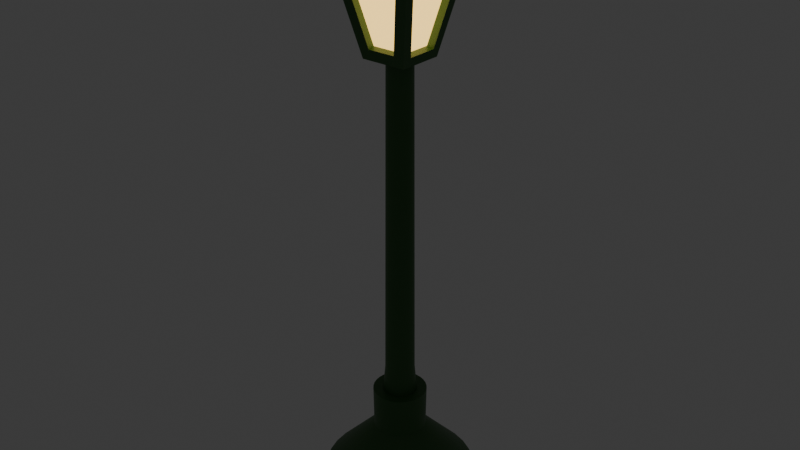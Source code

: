 # Source: LampPost.blend  (saved by Blender 4.3.34; exported with 4.5.12 LTS)
import bpy
from mathutils import Matrix  # noqa: F401  (used for matrix-valued properties, if any)

bpy.ops.wm.read_factory_settings(use_empty=True)
scene = bpy.context.scene
scene.name = 'Scene'

# ---- collections
col_collection = bpy.data.collections.new('Collection'); scene.collection.children.link(col_collection)

# ---- materials (node trees are filled in below, after node groups)
mat_lamppost = bpy.data.materials.new('LampPost')
mat_lamplight = bpy.data.materials.new('LampLight')

# ---- node groups
ng_smooth_by_angle = bpy.data.node_groups.new('Smooth by Angle', 'GeometryNodeTree')
_s = ng_smooth_by_angle.interface.new_socket(name='Mesh', in_out='OUTPUT', socket_type='NodeSocketGeometry')
_s = ng_smooth_by_angle.interface.new_socket(name='Mesh', in_out='INPUT', socket_type='NodeSocketGeometry')
_s = ng_smooth_by_angle.interface.new_socket(name='Angle', in_out='INPUT', socket_type='NodeSocketFloat')
_s.subtype = 'ANGLE'
_s.default_value = 0.5236
_s.min_value = 0.0
_s.max_value = 3.142
_s.description = 'Maximum face angle for smooth edges'
_s = ng_smooth_by_angle.interface.new_socket(name='Ignore Sharpness', in_out='INPUT', socket_type='NodeSocketBool')
_s.force_non_field = True
ng_smooth_by_angle.description = 'Set the sharpness of mesh edges based on the angle between the neighboring faces'
ng_smooth_by_angle.is_modifier = True
_N = ng_smooth_by_angle.nodes; _L = ng_smooth_by_angle.links
n0 = _N.new('GeometryNodeSetShadeSmooth'); n0.name = 'Set Shade Smooth'; n0.location = (120, -80)
n0.domain = 'EDGE'
n1 = _N.new('GeometryNodeSetShadeSmooth'); n1.name = 'Set Shade Smooth.001'; n1.location = (300, -80)
n2 = _N.new('NodeGroupOutput'); n2.name = 'Group Output'; n2.location = (480, -80)
n3 = _N.new('GeometryNodeInputMeshEdgeAngle'); n3.name = 'Edge Angle'; n3.location = (-440, -240)
n4 = _N.new('NodeGroupInput'); n4.name = 'Group Input'; n4.location = (-80, -80)
n5 = _N.new('GeometryNodeInputEdgeSmooth'); n5.name = 'Is Edge Smooth'; n5.location = (-260, -120)
n6 = _N.new('GeometryNodeInputShadeSmooth'); n6.name = 'Is Shade Smooth'; n6.location = (-440, -397)
n7 = _N.new('FunctionNodeCompare'); n7.name = 'Compare'; n7.location = (-260, -260)
n7.operation = 'LESS_EQUAL'
n7.inputs[6].default_value = (0.0, 0.0, 0.0, 0.0)
n7.inputs[7].default_value = (0.0, 0.0, 0.0, 0.0)
n8 = _N.new('FunctionNodeBooleanMath'); n8.name = 'Boolean Math.001'; n8.location = (-80, -260)
n9 = _N.new('NodeGroupInput'); n9.name = 'Group Input.001'; n9.location = (-440, -329)
n10 = _N.new('NodeGroupInput'); n10.name = 'Group Input.002'; n10.location = (-259, -189)
n11 = _N.new('FunctionNodeBooleanMath'); n11.name = 'Boolean Math'; n11.location = (-80, -149)
n11.operation = 'OR'
n12 = _N.new('FunctionNodeBooleanMath'); n12.name = 'Boolean Math.002'; n12.location = (-260, -380)
n12.operation = 'OR'
n13 = _N.new('NodeGroupInput'); n13.name = 'Group Input.003'; n13.location = (-440, -460)
_L.new(n3.outputs[0], n7.inputs[0])
_L.new(n1.outputs[0], n2.inputs[0])
_L.new(n9.outputs[1], n7.inputs[1])
_L.new(n7.outputs[0], n8.inputs[0])
_L.new(n4.outputs[0], n0.inputs[0])
_L.new(n0.outputs[0], n1.inputs[0])
_L.new(n8.outputs[0], n0.inputs[2])
_L.new(n10.outputs[2], n11.inputs[1])
_L.new(n5.outputs[0], n11.inputs[0])
_L.new(n11.outputs[0], n0.inputs[1])
_L.new(n13.outputs[2], n12.inputs[1])
_L.new(n6.outputs[0], n12.inputs[0])
_L.new(n12.outputs[0], n8.inputs[1])
n2.is_active_output = True

# ---- material node trees
mat_lamppost.use_nodes = True; mat_lamppost.node_tree.nodes.clear()
_N = mat_lamppost.node_tree.nodes; _L = mat_lamppost.node_tree.links
n0 = _N.new('ShaderNodeBsdfPrincipled'); n0.name = 'Principled BSDF'; n0.location = (10, 300)
n0.inputs[0].default_value = (0.036, 0.127, 0.02931, 1.0)
n1 = _N.new('ShaderNodeOutputMaterial'); n1.name = 'Material Output'; n1.location = (300, 300)
_L.new(n0.outputs[0], n1.inputs[0])
n1.is_active_output = True
mat_lamplight.use_nodes = True; mat_lamplight.node_tree.nodes.clear()
_N = mat_lamplight.node_tree.nodes; _L = mat_lamplight.node_tree.links
n0 = _N.new('ShaderNodeBsdfPrincipled'); n0.name = 'Principled BSDF'; n0.location = (10, 300)
n0.inputs[27].default_value = (1.0, 0.6419, 0.1703, 1.0)
n0.inputs[28].default_value = 2.0
n1 = _N.new('ShaderNodeOutputMaterial'); n1.name = 'Material Output'; n1.location = (300, 300)
_L.new(n0.outputs[0], n1.inputs[0])
n1.is_active_output = True

# ---- world
world_world = bpy.data.worlds.new('World'); scene.world = world_world
world_world.use_nodes = True; world_world.node_tree.nodes.clear()
_N = world_world.node_tree.nodes; _L = world_world.node_tree.links
n0 = _N.new('ShaderNodeOutputWorld'); n0.name = 'World Output'; n0.location = (300, 300)
n1 = _N.new('ShaderNodeBackground'); n1.name = 'Background'; n1.location = (10, 300)
n1.inputs[0].default_value = (0.05088, 0.05088, 0.05088, 1.0)
_L.new(n1.outputs[0], n0.inputs[0])
n0.is_active_output = True
world_world.color = (0.05088, 0.05088, 0.05088)
world_world.sun_shadow_jitter_overblur = 0.0

# ---- meshes
me_cylinder = bpy.data.meshes.new('Cylinder')
me_cylinder.from_pydata([(8.484e-10, 0.3863, -0.0396), (1.71e-10, 0.127, 0.3136), (0.07536, 0.3789, -0.0396), (0.02478, 0.1246, 0.3136), (0.1478, 0.3569, -0.0396), (0.0486, 0.1173, 0.3136), (0.2146, 0.3212, -0.0396), (0.07056, 0.1056, 0.3136), (0.2731, 0.2731, -0.0396), (0.0898, 0.0898, 0.3136), (0.3212, 0.2146, -0.0396), (0.1056, 0.07056, 0.3136), (0.3569, 0.1478, -0.0396), (0.1173, 0.0486, 0.3136), (0.3789, 0.07536, -0.0396), (0.1246, 0.02478, 0.3136), (0.3863, 0.0, -0.0396), (0.127, 0.0, 0.3136), (0.3789, -0.07536, -0.0396), (0.1246, -0.02478, 0.3136), (0.3569, -0.1478, -0.0396), (0.1173, -0.0486, 0.3136), (0.3212, -0.2146, -0.0396), (0.1056, -0.07056, 0.3136), (0.2731, -0.2731, -0.0396), (0.0898, -0.0898, 0.3136), (0.2146, -0.3212, -0.0396), (0.07056, -0.1056, 0.3136), (0.1478, -0.3569, -0.0396), (0.0486, -0.1173, 0.3136), (0.07536, -0.3789, -0.0396), (0.02478, -0.1246, 0.3136), (8.239e-10, -0.3863, -0.0396), (1.71e-10, -0.127, 0.3136), (-0.07536, -0.3789, -0.0396), (-0.02478, -0.1246, 0.3136), (-0.1478, -0.3569, -0.0396), (-0.0486, -0.1173, 0.3136), (-0.2146, -0.3212, -0.0396), (-0.07056, -0.1056, 0.3136), (-0.2731, -0.2731, -0.0396), (-0.0898, -0.0898, 0.3136), (-0.3212, -0.2146, -0.0396), (-0.1056, -0.07056, 0.3136), (-0.3569, -0.1478, -0.0396), (-0.1173, -0.0486, 0.3136), (-0.3789, -0.07536, -0.0396), (-0.1246, -0.02478, 0.3136), (-0.3863, 0.0, -0.0396), (-0.127, 0.0, 0.3136), (-0.3789, 0.07536, -0.0396), (-0.1246, 0.02478, 0.3136), (-0.3569, 0.1478, -0.0396), (-0.1173, 0.0486, 0.3136), (-0.3212, 0.2146, -0.0396), (-0.1056, 0.07056, 0.3136), (-0.2731, 0.2731, -0.0396), (-0.0898, 0.0898, 0.3136), (-0.2146, 0.3212, -0.0396), (-0.07056, 0.1056, 0.3136), (-0.1478, 0.3569, -0.0396), (-0.0486, 0.1173, 0.3136), (-0.07536, 0.3789, -0.0396), (-0.02478, 0.1246, 0.3136), (0.0, 0.3665, 0.03378), (0.0715, 0.3595, 0.03378), (0.1403, 0.3386, 0.03378), (0.2036, 0.3047, 0.03378), (0.2592, 0.2592, 0.03378), (0.3047, 0.2036, 0.03378), (0.3386, 0.1403, 0.03378), (0.3595, 0.0715, 0.03378), (0.3665, 0.0, 0.03378), (0.3595, -0.0715, 0.03378), (0.3386, -0.1403, 0.03378), (0.3047, -0.2036, 0.03378), (0.2592, -0.2592, 0.03378), (0.2036, -0.3047, 0.03378), (0.1403, -0.3386, 0.03378), (0.0715, -0.3595, 0.03378), (0.0, -0.3665, 0.03378), (-0.0715, -0.3595, 0.03378), (-0.1403, -0.3386, 0.03378), (-0.2036, -0.3047, 0.03378), (-0.2592, -0.2592, 0.03378), (-0.3047, -0.2036, 0.03378), (-0.3386, -0.1403, 0.03378), (-0.3595, -0.0715, 0.03378), (-0.3665, 0.0, 0.03378), (-0.3595, 0.0715, 0.03378), (-0.3386, 0.1403, 0.03378), (-0.3047, 0.2036, 0.03378), (-0.2592, 0.2592, 0.03378), (-0.2036, 0.3047, 0.03378), (-0.1403, 0.3386, 0.03378), (-0.0715, 0.3595, 0.03378), (0.07228, 0.3634, 0.05497), (0.0, 0.3705, 0.05497), (0.1418, 0.3423, 0.05497), (0.2058, 0.3081, 0.05497), (0.262, 0.262, 0.05497), (0.3081, 0.2058, 0.05497), (0.3423, 0.1418, 0.05497), (0.3634, 0.07228, 0.05497), (0.3705, 0.0, 0.05497), (0.3634, -0.07228, 0.05497), (0.3423, -0.1418, 0.05497), (0.3081, -0.2058, 0.05497), (0.262, -0.262, 0.05497), (0.2058, -0.3081, 0.05497), (0.1418, -0.3423, 0.05497), (0.07228, -0.3634, 0.05497), (0.0, -0.3705, 0.05497), (-0.07228, -0.3634, 0.05497), (-0.1418, -0.3423, 0.05497), (-0.2058, -0.3081, 0.05497), (-0.262, -0.262, 0.05497), (-0.3081, -0.2058, 0.05497), (-0.3423, -0.1418, 0.05497), (-0.3634, -0.07228, 0.05497), (-0.3705, 0.0, 0.05497), (-0.3634, 0.07228, 0.05497), (-0.3423, 0.1418, 0.05497), (-0.3081, 0.2058, 0.05497), (-0.262, 0.262, 0.05497), (-0.2058, 0.3081, 0.05497), (-0.1418, 0.3423, 0.05497), (-0.07228, 0.3634, 0.05497), (0.01596, 0.08024, 0.5185), (1.858e-09, 0.08181, 0.5185), (0.03131, 0.07558, 0.5185), (0.04545, 0.06802, 0.5185), (0.05785, 0.05785, 0.5185), (0.06802, 0.04545, 0.5185), (0.07558, 0.03131, 0.5185), (0.08024, 0.01596, 0.5185), (0.08181, -8.834e-10, 0.5185), (0.08024, -0.01596, 0.5185), (0.07558, -0.03131, 0.5185), (0.06802, -0.04545, 0.5185), (0.05785, -0.05785, 0.5185), (0.04545, -0.06802, 0.5185), (0.03131, -0.07558, 0.5185), (0.01596, -0.08024, 0.5185), (1.782e-09, -0.08181, 0.5185), (-0.01596, -0.08024, 0.5185), (-0.03131, -0.07558, 0.5185), (-0.04545, -0.06802, 0.5185), (-0.05785, -0.05785, 0.5185), (-0.06802, -0.04545, 0.5185), (-0.07558, -0.03131, 0.5185), (-0.08024, -0.01596, 0.5185), (-0.08181, -8.083e-10, 0.5185), (-0.08024, 0.01596, 0.5185), (-0.07558, 0.03131, 0.5185), (-0.06802, 0.04545, 0.5185), (-0.05785, 0.05785, 0.5185), (-0.04545, 0.06802, 0.5185), (-0.03131, 0.07558, 0.5185), (-0.01596, 0.08024, 0.5185), (0.02538, 0.1276, 0.5188), (8.353e-10, 0.1301, 0.5188), (0.04978, 0.1202, 0.5188), (0.07227, 0.1082, 0.5188), (0.09198, 0.09198, 0.5188), (0.1082, 0.07227, 0.5188), (0.1202, 0.04978, 0.5188), (0.1276, 0.02538, 0.5188), (0.1301, -7.969e-11, 0.5188), (0.1276, -0.02538, 0.5188), (0.1202, -0.04978, 0.5188), (0.1082, -0.07227, 0.5188), (0.09198, -0.09198, 0.5188), (0.07227, -0.1082, 0.5188), (0.04978, -0.1202, 0.5188), (0.02538, -0.1276, 0.5188), (6.759e-10, -0.1301, 0.5188), (-0.02538, -0.1276, 0.5188), (-0.04978, -0.1202, 0.5188), (-0.07227, -0.1082, 0.5188), (-0.09198, -0.09198, 0.5188), (-0.1082, -0.07227, 0.5188), (-0.1202, -0.04978, 0.5188), (-0.1276, -0.02538, 0.5188), (-0.1301, 7.969e-11, 0.5188), (-0.1276, 0.02538, 0.5188), (-0.1202, 0.04978, 0.5188), (-0.1082, 0.07227, 0.5188), (-0.09198, 0.09198, 0.5188), (-0.07227, 0.1082, 0.5188), (-0.04978, 0.1202, 0.5188), (-0.02538, 0.1276, 0.5188), (0.01196, 0.06014, 2.268), (1.526e-07, 0.06132, 2.268), (0.02347, 0.05665, 2.268), (0.03407, 0.05099, 2.268), (0.04336, 0.04336, 2.268), (0.05099, 0.03407, 2.268), (0.05665, 0.02347, 2.268), (0.06014, 0.01196, 2.268), (0.06132, -1.51e-10, 2.268), (0.06014, -0.01196, 2.268), (0.05665, -0.02347, 2.268), (0.05099, -0.03407, 2.268), (0.04336, -0.04336, 2.268), (0.03407, -0.05099, 2.268), (0.02347, -0.05665, 2.268), (0.01196, -0.06014, 2.268), (1.526e-07, -0.06132, 2.268), (-0.01196, -0.06014, 2.268), (-0.02347, -0.05665, 2.268), (-0.03407, -0.05099, 2.268), (-0.04336, -0.04336, 2.268), (-0.05099, -0.03407, 2.268), (-0.05665, -0.02347, 2.268), (-0.06014, -0.01196, 2.268), (-0.06132, -1.51e-10, 2.268), (-0.06014, 0.01196, 2.268), (-0.05665, 0.02347, 2.268), (-0.05099, 0.03407, 2.268), (-0.04336, 0.04336, 2.268), (-0.03407, 0.05099, 2.268), (-0.02347, 0.05665, 2.268), (-0.01196, 0.06014, 2.268), (0.06963, 0.01385, 0.6435), (0.071, 0.0, 0.6435), (-0.05903, -0.03944, 0.6435), (-0.06559, -0.02717, 0.6435), (0.06963, -0.01385, 0.6435), (-0.06963, -0.01385, 0.6435), (0.06559, -0.02717, 0.6435), (-0.071, 0.0, 0.6435), (0.05903, -0.03944, 0.6435), (-0.06963, 0.01385, 0.6435), (0.0502, -0.0502, 0.6435), (-0.06559, 0.02717, 0.6435), (0.03944, -0.05903, 0.6435), (-0.05903, 0.03944, 0.6435), (0.02717, -0.06559, 0.6435), (3.465e-09, 0.071, 0.6435), (0.01385, 0.06963, 0.6435), (-0.0502, 0.0502, 0.6435), (0.01385, -0.06963, 0.6435), (0.02717, 0.06559, 0.6435), (-0.03944, 0.05903, 0.6435), (3.465e-09, -0.071, 0.6435), (0.03944, 0.05903, 0.6435), (-0.02717, 0.06559, 0.6435), (-0.01385, -0.06963, 0.6435), (0.0502, 0.0502, 0.6435), (-0.01385, 0.06963, 0.6435), (-0.02717, -0.06559, 0.6435), (0.05903, 0.03944, 0.6435), (-0.03944, -0.05903, 0.6435), (0.06559, 0.02717, 0.6435), (-0.0502, -0.0502, 0.6435), (0.05986, 0.01191, 2.202), (-0.05074, -0.03391, 2.202), (1.463e-07, 0.06103, 2.202), (0.06103, -1.51e-10, 2.202), (-0.05638, -0.02335, 2.202), (0.05986, -0.01191, 2.202), (-0.05986, -0.01191, 2.202), (0.05638, -0.02335, 2.202), (-0.06103, -1.51e-10, 2.202), (0.05074, -0.03391, 2.202), (-0.05986, 0.01191, 2.202), (0.04315, -0.04315, 2.202), (-0.05638, 0.02335, 2.202), (0.03391, -0.05074, 2.202), (-0.05074, 0.03391, 2.202), (0.02335, -0.05638, 2.202), (0.01191, 0.05986, 2.202), (-0.04315, 0.04315, 2.202), (0.01191, -0.05986, 2.202), (0.02335, 0.05638, 2.202), (-0.03391, 0.05074, 2.202), (1.463e-07, -0.06103, 2.202), (0.03391, 0.05074, 2.202), (-0.02335, 0.05638, 2.202), (-0.01191, -0.05986, 2.202), (0.04315, 0.04315, 2.202), (-0.01191, 0.05986, 2.202), (-0.02335, -0.05638, 2.202), (0.05074, 0.03391, 2.202), (-0.03391, -0.05074, 2.202), (0.05638, 0.02335, 2.202), (-0.04315, -0.04315, 2.202)], [], [(64, 97, 96, 65), (65, 96, 98, 66), (66, 98, 99, 67), (67, 99, 100, 68), (68, 100, 101, 69), (69, 101, 102, 70), (70, 102, 103, 71), (71, 103, 104, 72), (72, 104, 105, 73), (73, 105, 106, 74), (74, 106, 107, 75), (75, 107, 108, 76), (76, 108, 109, 77), (77, 109, 110, 78), (78, 110, 111, 79), (79, 111, 112, 80), (80, 112, 113, 81), (81, 113, 114, 82), (82, 114, 115, 83), (83, 115, 116, 84), (84, 116, 117, 85), (85, 117, 118, 86), (86, 118, 119, 87), (87, 119, 120, 88), (88, 120, 121, 89), (89, 121, 122, 90), (90, 122, 123, 91), (91, 123, 124, 92), (92, 124, 125, 93), (93, 125, 126, 94), (62, 95, 64, 0), (94, 126, 127, 95), (95, 127, 97, 64), (0, 2, 4, 6, 8, 10, 12, 14, 16, 18, 20, 22, 24, 26, 28, 30, 32, 34, 36, 38, 40, 42, 44, 46, 48, 50, 52, 54, 56, 58, 60, 62), (60, 94, 95, 62), (58, 93, 94, 60), (56, 92, 93, 58), (54, 91, 92, 56), (52, 90, 91, 54), (50, 89, 90, 52), (48, 88, 89, 50), (46, 87, 88, 48), (44, 86, 87, 46), (42, 85, 86, 44), (40, 84, 85, 42), (38, 83, 84, 40), (36, 82, 83, 38), (34, 81, 82, 36), (32, 80, 81, 34), (30, 79, 80, 32), (28, 78, 79, 30), (26, 77, 78, 28), (24, 76, 77, 26), (22, 75, 76, 24), (20, 74, 75, 22), (18, 73, 74, 20), (16, 72, 73, 18), (14, 71, 72, 16), (12, 70, 71, 14), (10, 69, 70, 12), (8, 68, 69, 10), (6, 67, 68, 8), (4, 66, 67, 6), (2, 65, 66, 4), (0, 64, 65, 2), (1, 3, 96, 97), (3, 5, 98, 96), (5, 7, 99, 98), (7, 9, 100, 99), (9, 11, 101, 100), (11, 13, 102, 101), (13, 15, 103, 102), (15, 17, 104, 103), (17, 19, 105, 104), (19, 21, 106, 105), (21, 23, 107, 106), (23, 25, 108, 107), (25, 27, 109, 108), (27, 29, 110, 109), (29, 31, 111, 110), (31, 33, 112, 111), (33, 35, 113, 112), (35, 37, 114, 113), (37, 39, 115, 114), (39, 41, 116, 115), (41, 43, 117, 116), (43, 45, 118, 117), (45, 47, 119, 118), (47, 49, 120, 119), (49, 51, 121, 120), (51, 53, 122, 121), (53, 55, 123, 122), (55, 57, 124, 123), (57, 59, 125, 124), (59, 61, 126, 125), (61, 63, 127, 126), (63, 1, 97, 127), (259, 256, 199, 200), (41, 39, 179, 180), (15, 13, 166, 167), (43, 41, 180, 181), (17, 15, 167, 168), (45, 43, 181, 182), (19, 17, 168, 169), (47, 45, 182, 183), (21, 19, 169, 170), (49, 47, 183, 184), (23, 21, 170, 171), (51, 49, 184, 185), (25, 23, 171, 172), (53, 51, 185, 186), (27, 25, 172, 173), (55, 53, 186, 187), (29, 27, 173, 174), (3, 1, 161, 160), (57, 55, 187, 188), (31, 29, 174, 175), (5, 3, 160, 162), (59, 57, 188, 189), (33, 31, 175, 176), (7, 5, 162, 163), (61, 59, 189, 190), (35, 33, 176, 177), (9, 7, 163, 164), (63, 61, 190, 191), (37, 35, 177, 178), (11, 9, 164, 165), (1, 63, 191, 161), (39, 37, 178, 179), (129, 128, 160, 161), (128, 130, 162, 160), (130, 131, 163, 162), (131, 132, 164, 163), (132, 133, 165, 164), (133, 134, 166, 165), (134, 135, 167, 166), (135, 136, 168, 167), (136, 137, 169, 168), (137, 138, 170, 169), (138, 139, 171, 170), (139, 140, 172, 171), (140, 141, 173, 172), (141, 142, 174, 173), (142, 143, 175, 174), (143, 144, 176, 175), (144, 145, 177, 176), (145, 146, 178, 177), (146, 147, 179, 178), (147, 148, 180, 179), (148, 149, 181, 180), (149, 150, 182, 181), (150, 151, 183, 182), (151, 152, 184, 183), (152, 153, 185, 184), (153, 154, 186, 185), (154, 155, 187, 186), (155, 156, 188, 187), (156, 157, 189, 188), (157, 158, 190, 189), (158, 159, 191, 190), (159, 129, 161, 191), (192, 193, 223, 222, 221, 220, 219, 218, 217, 216, 215, 214, 213, 212, 211, 210, 209, 208, 207, 206, 205, 204, 203, 202, 201, 200, 199, 198, 197, 196, 195, 194), (260, 257, 213, 214), (261, 259, 200, 201), (262, 260, 214, 215), (263, 261, 201, 202), (264, 262, 215, 216), (265, 263, 202, 203), (266, 264, 216, 217), (267, 265, 203, 204), (268, 266, 217, 218), (269, 267, 204, 205), (270, 268, 218, 219), (271, 269, 205, 206), (272, 258, 193, 192), (273, 270, 219, 220), (274, 271, 206, 207), (275, 272, 192, 194), (276, 273, 220, 221), (277, 274, 207, 208), (278, 275, 194, 195), (279, 276, 221, 222), (280, 277, 208, 209), (281, 278, 195, 196), (282, 279, 222, 223), (283, 280, 209, 210), (284, 281, 196, 197), (258, 282, 223, 193), (285, 283, 210, 211), (286, 284, 197, 198), (287, 285, 211, 212), (256, 286, 198, 199), (257, 287, 212, 213), (149, 148, 255, 226), (135, 134, 254, 224), (148, 147, 253, 255), (134, 133, 252, 254), (147, 146, 251, 253), (129, 159, 250, 239), (133, 132, 249, 252), (146, 145, 248, 251), (159, 158, 247, 250), (132, 131, 246, 249), (145, 144, 245, 248), (158, 157, 244, 247), (131, 130, 243, 246), (144, 143, 242, 245), (157, 156, 241, 244), (130, 128, 240, 243), (143, 142, 238, 242), (156, 155, 237, 241), (128, 129, 239, 240), (142, 141, 236, 238), (155, 154, 235, 237), (141, 140, 234, 236), (154, 153, 233, 235), (140, 139, 232, 234), (153, 152, 231, 233), (139, 138, 230, 232), (152, 151, 229, 231), (138, 137, 228, 230), (151, 150, 227, 229), (137, 136, 225, 228), (150, 149, 226, 227), (136, 135, 224, 225), (226, 255, 287, 257), (224, 254, 286, 256), (255, 253, 285, 287), (254, 252, 284, 286), (253, 251, 283, 285), (239, 250, 282, 258), (252, 249, 281, 284), (251, 248, 280, 283), (250, 247, 279, 282), (249, 246, 278, 281), (248, 245, 277, 280), (247, 244, 276, 279), (246, 243, 275, 278), (245, 242, 274, 277), (244, 241, 273, 276), (243, 240, 272, 275), (242, 238, 271, 274), (241, 237, 270, 273), (240, 239, 258, 272), (238, 236, 269, 271), (237, 235, 268, 270), (236, 234, 267, 269), (235, 233, 266, 268), (234, 232, 265, 267), (233, 231, 264, 266), (232, 230, 263, 265), (231, 229, 262, 264), (230, 228, 261, 263), (229, 227, 260, 262), (228, 225, 259, 261), (227, 226, 257, 260), (225, 224, 256, 259), (13, 11, 165, 166)])
me_cylinder.polygons.foreach_set('use_smooth', [True] * 258)
_uv = me_cylinder.uv_layers.new(name='UVMap')
_uv.uv.foreach_set('vector', [1.0, 0.8636, 1.0, 1.0, 0.9688, 1.0, 0.9688, 0.8636, 0.9688, 0.8636, 0.9688, 1.0, 0.9375, 1.0, 0.9375, 0.8636, 0.9375, 0.8636, 0.9375, 1.0, 0.9062, 1.0, 0.9062, 0.8636, 0.9062, 0.8636, 0.9062, 1.0, 0.875, 1.0, 0.875, 0.8636, 0.875, 0.8636, 0.875, 1.0, 0.8438, 1.0, 0.8438, 0.8636, 0.8438, 0.8636, 0.8438, 1.0, 0.8125, 1.0, 0.8125, 0.8636, 0.8125, 0.8636, 0.8125, 1.0, 0.7812, 1.0, 0.7812, 0.8636, 0.7812, 0.8636, 0.7812, 1.0, 0.75, 1.0, 0.75, 0.8636, 0.75, 0.8636, 0.75, 1.0, 0.7188, 1.0, 0.7188, 0.8636, 0.7188, 0.8636, 0.7188, 1.0, 0.6875, 1.0, 0.6875, 0.8636, 0.6875, 0.8636, 0.6875, 1.0, 0.6562, 1.0, 0.6562, 0.8636, 0.6562, 0.8636, 0.6562, 1.0, 0.625, 1.0, 0.625, 0.8636, 0.625, 0.8636, 0.625, 1.0, 0.5938, 1.0, 0.5938, 0.8636, 0.5938, 0.8636, 0.5938, 1.0, 0.5625, 1.0, 0.5625, 0.8636, 0.5625, 0.8636, 0.5625, 1.0, 0.5312, 1.0, 0.5312, 0.8636, 0.5312, 0.8636, 0.5312, 1.0, 0.5, 1.0, 0.5, 0.8636, 0.5, 0.8636, 0.5, 1.0, 0.4688, 1.0, 0.4688, 0.8636, 0.4688, 0.8636, 0.4688, 1.0, 0.4375, 1.0, 0.4375, 0.8636, 0.4375, 0.8636, 0.4375, 1.0, 0.4062, 1.0, 0.4062, 0.8636, 0.4062, 0.8636, 0.4062, 1.0, 0.375, 1.0, 0.375, 0.8636, 0.375, 0.8636, 0.375, 1.0, 0.3438, 1.0, 0.3438, 0.8636, 0.3438, 0.8636, 0.3438, 1.0, 0.3125, 1.0, 0.3125, 0.8636, 0.3125, 0.8636, 0.3125, 1.0, 0.2812, 1.0, 0.2812, 0.8636, 0.2812, 0.8636, 0.2812, 1.0, 0.25, 1.0, 0.25, 0.8636, 0.25, 0.8636, 0.25, 1.0, 0.2188, 1.0, 0.2188, 0.8636, 0.2188, 0.8636, 0.2188, 1.0, 0.1875, 1.0, 0.1875, 0.8636, 0.1875, 0.8636, 0.1875, 1.0, 0.1562, 1.0, 0.1562, 0.8636, 0.1562, 0.8636, 0.1562, 1.0, 0.125, 1.0, 0.125, 0.8636, 0.125, 0.8636, 0.125, 1.0, 0.09375, 1.0, 0.09375, 0.8636, 0.09375, 0.8636, 0.09375, 1.0, 0.0625, 1.0, 0.0625, 0.8636, 0.03125, 0.5, 0.03125, 0.8636, 0.0, 0.8636, 0.0, 0.5, 0.0625, 0.8636, 0.0625, 1.0, 0.03125, 1.0, 0.03125, 0.8636, 0.03125, 0.8636, 0.03125, 1.0, 0.0, 1.0, 0.0, 0.8636, 1.0, 0.5, 0.9688, 0.5, 0.9375, 0.5, 0.9062, 0.5, 0.875, 0.5, 0.8438, 0.5, 0.8125, 0.5, 0.7812, 0.5, 0.75, 0.5, 0.7188, 0.5, 0.6875, 0.5, 0.6562, 0.5, 0.625, 0.5, 0.5938, 0.5, 0.5625, 0.5, 0.5312, 0.5, 0.5, 0.5, 0.4688, 0.5, 0.4375, 0.5, 0.4062, 0.5, 0.375, 0.5, 0.3438, 0.5, 0.3125, 0.5, 0.2812, 0.5, 0.25, 0.5, 0.2188, 0.5, 0.1875, 0.5, 0.1562, 0.5, 0.125, 0.5, 0.09375, 0.5, 0.0625, 0.5, 0.03125, 0.5, 0.0625, 0.5, 0.0625, 0.8636, 0.03125, 0.8636, 0.03125, 0.5, 0.09375, 0.5, 0.09375, 0.8636, 0.0625, 0.8636, 0.0625, 0.5, 0.125, 0.5, 0.125, 0.8636, 0.09375, 0.8636, 0.09375, 0.5, 0.1562, 0.5, 0.1562, 0.8636, 0.125, 0.8636, 0.125, 0.5, 0.1875, 0.5, 0.1875, 0.8636, 0.1562, 0.8636, 0.1562, 0.5, 0.2188, 0.5, 0.2188, 0.8636, 0.1875, 0.8636, 0.1875, 0.5, 0.25, 0.5, 0.25, 0.8636, 0.2188, 0.8636, 0.2188, 0.5, 0.2812, 0.5, 0.2812, 0.8636, 0.25, 0.8636, 0.25, 0.5, 0.3125, 0.5, 0.3125, 0.8636, 0.2812, 0.8636, 0.2812, 0.5, 0.3438, 0.5, 0.3438, 0.8636, 0.3125, 0.8636, 0.3125, 0.5, 0.375, 0.5, 0.375, 0.8636, 0.3438, 0.8636, 0.3438, 0.5, 0.4062, 0.5, 0.4062, 0.8636, 0.375, 0.8636, 0.375, 0.5, 0.4375, 0.5, 0.4375, 0.8636, 0.4062, 0.8636, 0.4062, 0.5, 0.4688, 0.5, 0.4688, 0.8636, 0.4375, 0.8636, 0.4375, 0.5, 0.5, 0.5, 0.5, 0.8636, 0.4688, 0.8636, 0.4688, 0.5, 0.5312, 0.5, 0.5312, 0.8636, 0.5, 0.8636, 0.5, 0.5, 0.5625, 0.5, 0.5625, 0.8636, 0.5312, 0.8636, 0.5312, 0.5, 0.5938, 0.5, 0.5938, 0.8636, 0.5625, 0.8636, 0.5625, 0.5, 0.625, 0.5, 0.625, 0.8636, 0.5938, 0.8636, 0.5938, 0.5, 0.6562, 0.5, 0.6562, 0.8636, 0.625, 0.8636, 0.625, 0.5, 0.6875, 0.5, 0.6875, 0.8636, 0.6562, 0.8636, 0.6562, 0.5, 0.7188, 0.5, 0.7188, 0.8636, 0.6875, 0.8636, 0.6875, 0.5, 0.75, 0.5, 0.75, 0.8636, 0.7188, 0.8636, 0.7188, 0.5, 0.7812, 0.5, 0.7812, 0.8636, 0.75, 0.8636, 0.75, 0.5, 0.8125, 0.5, 0.8125, 0.8636, 0.7812, 0.8636, 0.7812, 0.5, 0.8438, 0.5, 0.8438, 0.8636, 0.8125, 0.8636, 0.8125, 0.5, 0.875, 0.5, 0.875, 0.8636, 0.8438, 0.8636, 0.8438, 0.5, 0.9062, 0.5, 0.9062, 0.8636, 0.875, 0.8636, 0.875, 0.5, 0.9375, 0.5, 0.9375, 0.8636, 0.9062, 0.8636, 0.9062, 0.5, 0.9688, 0.5, 0.9688, 0.8636, 0.9375, 0.8636, 0.9375, 0.5, 1.0, 0.5, 1.0, 0.8636, 0.9688, 0.8636, 0.9688, 0.5, 0.25, 0.3852, 0.2764, 0.3826, 0.2968, 0.4854, 0.25, 0.49, 0.2764, 0.3826, 0.3017, 0.3749, 0.3418, 0.4717, 0.2968, 0.4854, 0.3017, 0.3749, 0.3251, 0.3624, 0.3833, 0.4496, 0.3418, 0.4717, 0.3251, 0.3624, 0.3456, 0.3456, 0.4197, 0.4197, 0.3833, 0.4496, 0.3456, 0.3456, 0.3624, 0.3251, 0.4496, 0.3833, 0.4197, 0.4197, 0.3624, 0.3251, 0.3749, 0.3017, 0.4717, 0.3418, 0.4496, 0.3833, 0.3749, 0.3017, 0.3826, 0.2764, 0.4854, 0.2968, 0.4717, 0.3418, 0.3826, 0.2764, 0.3852, 0.25, 0.49, 0.25, 0.4854, 0.2968, 0.3852, 0.25, 0.3826, 0.2236, 0.4854, 0.2032, 0.49, 0.25, 0.3826, 0.2236, 0.3749, 0.1983, 0.4717, 0.1582, 0.4854, 0.2032, 0.3749, 0.1983, 0.3624, 0.1749, 0.4496, 0.1167, 0.4717, 0.1582, 0.3624, 0.1749, 0.3456, 0.1544, 0.4197, 0.08029, 0.4496, 0.1167, 0.3456, 0.1544, 0.3251, 0.1376, 0.3833, 0.05045, 0.4197, 0.08029, 0.3251, 0.1376, 0.3017, 0.1251, 0.3418, 0.02827, 0.3833, 0.05045, 0.3017, 0.1251, 0.2764, 0.1174, 0.2968, 0.01461, 0.3418, 0.02827, 0.2764, 0.1174, 0.25, 0.1148, 0.25, 0.01, 0.2968, 0.01461, 0.25, 0.1148, 0.2236, 0.1174, 0.2032, 0.01461, 0.25, 0.01, 0.2236, 0.1174, 0.1983, 0.1251, 0.1582, 0.02827, 0.2032, 0.01461, 0.1983, 0.1251, 0.1749, 0.1376, 0.1167, 0.05045, 0.1582, 0.02827, 0.1749, 0.1376, 0.1544, 0.1544, 0.08029, 0.08029, 0.1167, 0.05045, 0.1544, 0.1544, 0.1376, 0.1749, 0.05045, 0.1167, 0.08029, 0.08029, 0.1376, 0.1749, 0.1251, 0.1983, 0.02827, 0.1582, 0.05045, 0.1167, 0.1251, 0.1983, 0.1174, 0.2236, 0.01461, 0.2032, 0.02827, 0.1582, 0.1174, 0.2236, 0.1148, 0.25, 0.01, 0.25, 0.01461, 0.2032, 0.1148, 0.25, 0.1174, 0.2764, 0.01461, 0.2968, 0.01, 0.25, 0.1174, 0.2764, 0.1251, 0.3017, 0.02827, 0.3418, 0.01461, 0.2968, 0.1251, 0.3017, 0.1376, 0.3251, 0.05045, 0.3833, 0.02827, 0.3418, 0.1376, 0.3251, 0.1544, 0.3456, 0.08029, 0.4197, 0.05045, 0.3833, 0.1544, 0.3456, 0.1749, 0.3624, 0.1167, 0.4496, 0.08029, 0.4197, 0.1749, 0.3624, 0.1983, 0.3749, 0.1582, 0.4717, 0.1167, 0.4496, 0.1983, 0.3749, 0.2236, 0.3826, 0.2032, 0.4854, 0.1582, 0.4717, 0.2236, 0.3826, 0.25, 0.3852, 0.25, 0.49, 0.2032, 0.4854, 0.3129, 0.25, 0.3116, 0.2623, 0.3116, 0.2623, 0.3129, 0.25, 0.1544, 0.1544, 0.1749, 0.1376, 0.1749, 0.1376, 0.1544, 0.1544, 0.3826, 0.2764, 0.3749, 0.3017, 0.3749, 0.3017, 0.3826, 0.2764, 0.1376, 0.1749, 0.1544, 0.1544, 0.1544, 0.1544, 0.1376, 0.1749, 0.3852, 0.25, 0.3826, 0.2764, 0.3826, 0.2764, 0.3852, 0.25, 0.1251, 0.1983, 0.1376, 0.1749, 0.1376, 0.1749, 0.1251, 0.1983, 0.3826, 0.2236, 0.3852, 0.25, 0.3852, 0.25, 0.3826, 0.2236, 0.1174, 0.2236, 0.1251, 0.1983, 0.1251, 0.1983, 0.1174, 0.2236, 0.3749, 0.1983, 0.3826, 0.2236, 0.3826, 0.2236, 0.3749, 0.1983, 0.1148, 0.25, 0.1174, 0.2236, 0.1174, 0.2236, 0.1148, 0.25, 0.3624, 0.1749, 0.3749, 0.1983, 0.3749, 0.1983, 0.3624, 0.1749, 0.1174, 0.2764, 0.1148, 0.25, 0.1148, 0.25, 0.1174, 0.2764, 0.3456, 0.1544, 0.3624, 0.1749, 0.3624, 0.1749, 0.3456, 0.1544, 0.1251, 0.3017, 0.1174, 0.2764, 0.1174, 0.2764, 0.1251, 0.3017, 0.3251, 0.1376, 0.3456, 0.1544, 0.3456, 0.1544, 0.3251, 0.1376, 0.1376, 0.3251, 0.1251, 0.3017, 0.1251, 0.3017, 0.1376, 0.3251, 0.3017, 0.1251, 0.3251, 0.1376, 0.3251, 0.1376, 0.3017, 0.1251, 0.2764, 0.3826, 0.25, 0.3852, 0.25, 0.3852, 0.2764, 0.3826, 0.1544, 0.3456, 0.1376, 0.3251, 0.1376, 0.3251, 0.1544, 0.3456, 0.2764, 0.1174, 0.3017, 0.1251, 0.3017, 0.1251, 0.2764, 0.1174, 0.3017, 0.3749, 0.2764, 0.3826, 0.2764, 0.3826, 0.3017, 0.3749, 0.1749, 0.3624, 0.1544, 0.3456, 0.1544, 0.3456, 0.1749, 0.3624, 0.25, 0.1148, 0.2764, 0.1174, 0.2764, 0.1174, 0.25, 0.1148, 0.3251, 0.3624, 0.3017, 0.3749, 0.3017, 0.3749, 0.3251, 0.3624, 0.1983, 0.3749, 0.1749, 0.3624, 0.1749, 0.3624, 0.1983, 0.3749, 0.2236, 0.1174, 0.25, 0.1148, 0.25, 0.1148, 0.2236, 0.1174, 0.3456, 0.3456, 0.3251, 0.3624, 0.3251, 0.3624, 0.3456, 0.3456, 0.2236, 0.3826, 0.1983, 0.3749, 0.1983, 0.3749, 0.2236, 0.3826, 0.1983, 0.1251, 0.2236, 0.1174, 0.2236, 0.1174, 0.1983, 0.1251, 0.3624, 0.3251, 0.3456, 0.3456, 0.3456, 0.3456, 0.3624, 0.3251, 0.25, 0.3852, 0.2236, 0.3826, 0.2236, 0.3826, 0.25, 0.3852, 0.1749, 0.1376, 0.1983, 0.1251, 0.1983, 0.1251, 0.1749, 0.1376, 0.25, 0.3129, 0.2623, 0.3116, 0.2764, 0.3826, 0.25, 0.3852, 0.2623, 0.3116, 0.2741, 0.3081, 0.3017, 0.3749, 0.2764, 0.3826, 0.2741, 0.3081, 0.2849, 0.3023, 0.3251, 0.3624, 0.3017, 0.3749, 0.2849, 0.3023, 0.2944, 0.2944, 0.3456, 0.3456, 0.3251, 0.3624, 0.2944, 0.2944, 0.3023, 0.2849, 0.3624, 0.3251, 0.3456, 0.3456, 0.3023, 0.2849, 0.3081, 0.2741, 0.3749, 0.3017, 0.3624, 0.3251, 0.3081, 0.2741, 0.3116, 0.2623, 0.3826, 0.2764, 0.3749, 0.3017, 0.3116, 0.2623, 0.3129, 0.25, 0.3852, 0.25, 0.3826, 0.2764, 0.3129, 0.25, 0.3116, 0.2377, 0.3826, 0.2236, 0.3852, 0.25, 0.3116, 0.2377, 0.3081, 0.2259, 0.3749, 0.1983, 0.3826, 0.2236, 0.3081, 0.2259, 0.3023, 0.2151, 0.3624, 0.1749, 0.3749, 0.1983, 0.3023, 0.2151, 0.2944, 0.2056, 0.3456, 0.1544, 0.3624, 0.1749, 0.2944, 0.2056, 0.2849, 0.1977, 0.3251, 0.1376, 0.3456, 0.1544, 0.2849, 0.1977, 0.2741, 0.1919, 0.3017, 0.1251, 0.3251, 0.1376, 0.2741, 0.1919, 0.2623, 0.1884, 0.2764, 0.1174, 0.3017, 0.1251, 0.2623, 0.1884, 0.25, 0.1871, 0.25, 0.1148, 0.2764, 0.1174, 0.25, 0.1871, 0.2377, 0.1884, 0.2236, 0.1174, 0.25, 0.1148, 0.2377, 0.1884, 0.2259, 0.1919, 0.1983, 0.1251, 0.2236, 0.1174, 0.2259, 0.1919, 0.2151, 0.1977, 0.1749, 0.1376, 0.1983, 0.1251, 0.2151, 0.1977, 0.2056, 0.2056, 0.1544, 0.1544, 0.1749, 0.1376, 0.2056, 0.2056, 0.1977, 0.2151, 0.1376, 0.1749, 0.1544, 0.1544, 0.1977, 0.2151, 0.1919, 0.2259, 0.1251, 0.1983, 0.1376, 0.1749, 0.1919, 0.2259, 0.1884, 0.2377, 0.1174, 0.2236, 0.1251, 0.1983, 0.1884, 0.2377, 0.1871, 0.25, 0.1148, 0.25, 0.1174, 0.2236, 0.1871, 0.25, 0.1884, 0.2623, 0.1174, 0.2764, 0.1148, 0.25, 0.1884, 0.2623, 0.1919, 0.2741, 0.1251, 0.3017, 0.1174, 0.2764, 0.1919, 0.2741, 0.1977, 0.2849, 0.1376, 0.3251, 0.1251, 0.3017, 0.1977, 0.2849, 0.2056, 0.2944, 0.1544, 0.3456, 0.1376, 0.3251, 0.2056, 0.2944, 0.2151, 0.3023, 0.1749, 0.3624, 0.1544, 0.3456, 0.2151, 0.3023, 0.2259, 0.3081, 0.1983, 0.3749, 0.1749, 0.3624, 0.2259, 0.3081, 0.2377, 0.3116, 0.2236, 0.3826, 0.1983, 0.3749, 0.2377, 0.3116, 0.25, 0.3129, 0.25, 0.3852, 0.2236, 0.3826, 0.2623, 0.3116, 0.25, 0.3129, 0.2377, 0.3116, 0.2259, 0.3081, 0.2151, 0.3023, 0.2056, 0.2944, 0.1977, 0.2849, 0.1919, 0.2741, 0.1884, 0.2623, 0.1871, 0.25, 0.1884, 0.2377, 0.1919, 0.2259, 0.1977, 0.2151, 0.2056, 0.2056, 0.2151, 0.1977, 0.2259, 0.1919, 0.2377, 0.1884, 0.25, 0.1871, 0.2623, 0.1884, 0.2741, 0.1919, 0.2849, 0.1977, 0.2944, 0.2056, 0.3023, 0.2151, 0.3081, 0.2259, 0.3116, 0.2377, 0.3129, 0.25, 0.3116, 0.2623, 0.3081, 0.2741, 0.3023, 0.2849, 0.2944, 0.2944, 0.2849, 0.3023, 0.2741, 0.3081, 0.1919, 0.2259, 0.1977, 0.2151, 0.1977, 0.2151, 0.1919, 0.2259, 0.3116, 0.2377, 0.3129, 0.25, 0.3129, 0.25, 0.3116, 0.2377, 0.1884, 0.2377, 0.1919, 0.2259, 0.1919, 0.2259, 0.1884, 0.2377, 0.3081, 0.2259, 0.3116, 0.2377, 0.3116, 0.2377, 0.3081, 0.2259, 0.1871, 0.25, 0.1884, 0.2377, 0.1884, 0.2377, 0.1871, 0.25, 0.3023, 0.2151, 0.3081, 0.2259, 0.3081, 0.2259, 0.3023, 0.2151, 0.1884, 0.2623, 0.1871, 0.25, 0.1871, 0.25, 0.1884, 0.2623, 0.2944, 0.2056, 0.3023, 0.2151, 0.3023, 0.2151, 0.2944, 0.2056, 0.1919, 0.2741, 0.1884, 0.2623, 0.1884, 0.2623, 0.1919, 0.2741, 0.2849, 0.1977, 0.2944, 0.2056, 0.2944, 0.2056, 0.2849, 0.1977, 0.1977, 0.2849, 0.1919, 0.2741, 0.1919, 0.2741, 0.1977, 0.2849, 0.2741, 0.1919, 0.2849, 0.1977, 0.2849, 0.1977, 0.2741, 0.1919, 0.2623, 0.3116, 0.25, 0.3129, 0.25, 0.3129, 0.2623, 0.3116, 0.2056, 0.2944, 0.1977, 0.2849, 0.1977, 0.2849, 0.2056, 0.2944, 0.2623, 0.1884, 0.2741, 0.1919, 0.2741, 0.1919, 0.2623, 0.1884, 0.2741, 0.3081, 0.2623, 0.3116, 0.2623, 0.3116, 0.2741, 0.3081, 0.2151, 0.3023, 0.2056, 0.2944, 0.2056, 0.2944, 0.2151, 0.3023, 0.25, 0.1871, 0.2623, 0.1884, 0.2623, 0.1884, 0.25, 0.1871, 0.2849, 0.3023, 0.2741, 0.3081, 0.2741, 0.3081, 0.2849, 0.3023, 0.2259, 0.3081, 0.2151, 0.3023, 0.2151, 0.3023, 0.2259, 0.3081, 0.2377, 0.1884, 0.25, 0.1871, 0.25, 0.1871, 0.2377, 0.1884, 0.2944, 0.2944, 0.2849, 0.3023, 0.2849, 0.3023, 0.2944, 0.2944, 0.2377, 0.3116, 0.2259, 0.3081, 0.2259, 0.3081, 0.2377, 0.3116, 0.2259, 0.1919, 0.2377, 0.1884, 0.2377, 0.1884, 0.2259, 0.1919, 0.3023, 0.2849, 0.2944, 0.2944, 0.2944, 0.2944, 0.3023, 0.2849, 0.25, 0.3129, 0.2377, 0.3116, 0.2377, 0.3116, 0.25, 0.3129, 0.2151, 0.1977, 0.2259, 0.1919, 0.2259, 0.1919, 0.2151, 0.1977, 0.3081, 0.2741, 0.3023, 0.2849, 0.3023, 0.2849, 0.3081, 0.2741, 0.2056, 0.2056, 0.2151, 0.1977, 0.2151, 0.1977, 0.2056, 0.2056, 0.3116, 0.2623, 0.3081, 0.2741, 0.3081, 0.2741, 0.3116, 0.2623, 0.1977, 0.2151, 0.2056, 0.2056, 0.2056, 0.2056, 0.1977, 0.2151, 0.1977, 0.2151, 0.2056, 0.2056, 0.2056, 0.2056, 0.1977, 0.2151, 0.3116, 0.2623, 0.3081, 0.2741, 0.3081, 0.2741, 0.3116, 0.2623, 0.2056, 0.2056, 0.2151, 0.1977, 0.2151, 0.1977, 0.2056, 0.2056, 0.3081, 0.2741, 0.3023, 0.2849, 0.3023, 0.2849, 0.3081, 0.2741, 0.2151, 0.1977, 0.2259, 0.1919, 0.2259, 0.1919, 0.2151, 0.1977, 0.25, 0.3129, 0.2377, 0.3116, 0.2377, 0.3116, 0.25, 0.3129, 0.3023, 0.2849, 0.2944, 0.2944, 0.2944, 0.2944, 0.3023, 0.2849, 0.2259, 0.1919, 0.2377, 0.1884, 0.2377, 0.1884, 0.2259, 0.1919, 0.2377, 0.3116, 0.2259, 0.3081, 0.2259, 0.3081, 0.2377, 0.3116, 0.2944, 0.2944, 0.2849, 0.3023, 0.2849, 0.3023, 0.2944, 0.2944, 0.2377, 0.1884, 0.25, 0.1871, 0.25, 0.1871, 0.2377, 0.1884, 0.2259, 0.3081, 0.2151, 0.3023, 0.2151, 0.3023, 0.2259, 0.3081, 0.2849, 0.3023, 0.2741, 0.3081, 0.2741, 0.3081, 0.2849, 0.3023, 0.25, 0.1871, 0.2623, 0.1884, 0.2623, 0.1884, 0.25, 0.1871, 0.2151, 0.3023, 0.2056, 0.2944, 0.2056, 0.2944, 0.2151, 0.3023, 0.2741, 0.3081, 0.2623, 0.3116, 0.2623, 0.3116, 0.2741, 0.3081, 0.2623, 0.1884, 0.2741, 0.1919, 0.2741, 0.1919, 0.2623, 0.1884, 0.2056, 0.2944, 0.1977, 0.2849, 0.1977, 0.2849, 0.2056, 0.2944, 0.2623, 0.3116, 0.25, 0.3129, 0.25, 0.3129, 0.2623, 0.3116, 0.2741, 0.1919, 0.2849, 0.1977, 0.2849, 0.1977, 0.2741, 0.1919, 0.1977, 0.2849, 0.1919, 0.2741, 0.1919, 0.2741, 0.1977, 0.2849, 0.2849, 0.1977, 0.2944, 0.2056, 0.2944, 0.2056, 0.2849, 0.1977, 0.1919, 0.2741, 0.1884, 0.2623, 0.1884, 0.2623, 0.1919, 0.2741, 0.2944, 0.2056, 0.3023, 0.2151, 0.3023, 0.2151, 0.2944, 0.2056, 0.1884, 0.2623, 0.1871, 0.25, 0.1871, 0.25, 0.1884, 0.2623, 0.3023, 0.2151, 0.3081, 0.2259, 0.3081, 0.2259, 0.3023, 0.2151, 0.1871, 0.25, 0.1884, 0.2377, 0.1884, 0.2377, 0.1871, 0.25, 0.3081, 0.2259, 0.3116, 0.2377, 0.3116, 0.2377, 0.3081, 0.2259, 0.1884, 0.2377, 0.1919, 0.2259, 0.1919, 0.2259, 0.1884, 0.2377, 0.3116, 0.2377, 0.3129, 0.25, 0.3129, 0.25, 0.3116, 0.2377, 0.1919, 0.2259, 0.1977, 0.2151, 0.1977, 0.2151, 0.1919, 0.2259, 0.3129, 0.25, 0.3116, 0.2623, 0.3116, 0.2623, 0.3129, 0.25, 0.1977, 0.2151, 0.2056, 0.2056, 0.2056, 0.2056, 0.1977, 0.2151, 0.3116, 0.2623, 0.3081, 0.2741, 0.3081, 0.2741, 0.3116, 0.2623, 0.2056, 0.2056, 0.2151, 0.1977, 0.2151, 0.1977, 0.2056, 0.2056, 0.3081, 0.2741, 0.3023, 0.2849, 0.3023, 0.2849, 0.3081, 0.2741, 0.2151, 0.1977, 0.2259, 0.1919, 0.2259, 0.1919, 0.2151, 0.1977, 0.25, 0.3129, 0.2377, 0.3116, 0.2377, 0.3116, 0.25, 0.3129, 0.3023, 0.2849, 0.2944, 0.2944, 0.2944, 0.2944, 0.3023, 0.2849, 0.2259, 0.1919, 0.2377, 0.1884, 0.2377, 0.1884, 0.2259, 0.1919, 0.2377, 0.3116, 0.2259, 0.3081, 0.2259, 0.3081, 0.2377, 0.3116, 0.2944, 0.2944, 0.2849, 0.3023, 0.2849, 0.3023, 0.2944, 0.2944, 0.2377, 0.1884, 0.25, 0.1871, 0.25, 0.1871, 0.2377, 0.1884, 0.2259, 0.3081, 0.2151, 0.3023, 0.2151, 0.3023, 0.2259, 0.3081, 0.2849, 0.3023, 0.2741, 0.3081, 0.2741, 0.3081, 0.2849, 0.3023, 0.25, 0.1871, 0.2623, 0.1884, 0.2623, 0.1884, 0.25, 0.1871, 0.2151, 0.3023, 0.2056, 0.2944, 0.2056, 0.2944, 0.2151, 0.3023, 0.2741, 0.3081, 0.2623, 0.3116, 0.2623, 0.3116, 0.2741, 0.3081, 0.2623, 0.1884, 0.2741, 0.1919, 0.2741, 0.1919, 0.2623, 0.1884, 0.2056, 0.2944, 0.1977, 0.2849, 0.1977, 0.2849, 0.2056, 0.2944, 0.2623, 0.3116, 0.25, 0.3129, 0.25, 0.3129, 0.2623, 0.3116, 0.2741, 0.1919, 0.2849, 0.1977, 0.2849, 0.1977, 0.2741, 0.1919, 0.1977, 0.2849, 0.1919, 0.2741, 0.1919, 0.2741, 0.1977, 0.2849, 0.2849, 0.1977, 0.2944, 0.2056, 0.2944, 0.2056, 0.2849, 0.1977, 0.1919, 0.2741, 0.1884, 0.2623, 0.1884, 0.2623, 0.1919, 0.2741, 0.2944, 0.2056, 0.3023, 0.2151, 0.3023, 0.2151, 0.2944, 0.2056, 0.1884, 0.2623, 0.1871, 0.25, 0.1871, 0.25, 0.1884, 0.2623, 0.3023, 0.2151, 0.3081, 0.2259, 0.3081, 0.2259, 0.3023, 0.2151, 0.1871, 0.25, 0.1884, 0.2377, 0.1884, 0.2377, 0.1871, 0.25, 0.3081, 0.2259, 0.3116, 0.2377, 0.3116, 0.2377, 0.3081, 0.2259, 0.1884, 0.2377, 0.1919, 0.2259, 0.1919, 0.2259, 0.1884, 0.2377, 0.3116, 0.2377, 0.3129, 0.25, 0.3129, 0.25, 0.3116, 0.2377, 0.1919, 0.2259, 0.1977, 0.2151, 0.1977, 0.2151, 0.1919, 0.2259, 0.3129, 0.25, 0.3116, 0.2623, 0.3116, 0.2623, 0.3129, 0.25, 0.3749, 0.3017, 0.3624, 0.3251, 0.3624, 0.3251, 0.3749, 0.3017])
me_cylinder.materials.append(mat_lamppost)
me_cylinder.update()
me_cube_002 = bpy.data.meshes.new('Cube.002')
me_cube_002.from_pydata([(-0.09682, -0.06004, -0.1856), (-0.157, -0.1203, 0.09281), (-0.05462, 0.09823, -0.1791), (-0.112, 0.1556, 0.08627), (0.08921, -0.08921, -0.2208), (0.1646, -0.1646, 0.128), (0.05462, 0.09823, -0.1791), (0.112, 0.1556, 0.08627), (-0.1054, -0.1054, 0.2307), (-0.1054, 0.1054, 0.2307), (0.1054, 0.1054, 0.2307), (0.1054, -0.1054, 0.2307), (-0.04318, -0.04318, 0.273), (-0.04318, 0.04318, 0.273), (0.04318, 0.04318, 0.273), (0.04318, -0.04318, 0.273), (-0.1054, -0.1054, 0.273), (-0.1054, 0.1054, 0.273), (0.1054, 0.1054, 0.273), (0.1054, -0.1054, 0.273), (-0.04318, -0.04318, 0.3106), (-0.04318, 0.04318, 0.3106), (0.04318, 0.04318, 0.3106), (0.04318, -0.04318, 0.3106), (-0.157, 0.1203, 0.09281), (-0.09682, 0.06004, -0.1856), (0.08921, 0.08921, -0.2208), (0.1646, 0.1646, 0.128), (-0.112, 0.1291, 0.09199), (-0.05462, 0.07177, -0.1734), (0.05462, 0.07177, -0.1734), (0.112, 0.1291, 0.09199), (-0.08921, 0.08921, -0.2208), (-0.08921, -0.08921, -0.2208), (-0.1646, -0.1646, 0.128), (-0.1646, 0.1646, 0.128), (-0.06833, 0.06004, -0.1795), (-0.06833, -0.06004, -0.1795), (-0.1285, -0.1203, 0.09897), (-0.1285, 0.1203, 0.09897)], [], [(24, 25, 36, 39), (7, 6, 30, 31), (26, 27, 5, 4), (4, 5, 34, 33), (32, 26, 4, 33), (5, 27, 10, 11), (8, 11, 19, 16), (35, 34, 8, 9), (34, 5, 11, 8), (27, 35, 9, 10), (14, 13, 21, 22), (10, 9, 17, 18), (11, 10, 18, 19), (9, 8, 16, 17), (12, 13, 17, 16), (13, 14, 18, 17), (14, 15, 19, 18), (15, 12, 16, 19), (22, 21, 20, 23), (15, 14, 22, 23), (13, 12, 20, 21), (12, 15, 23, 20), (3, 2, 32, 35), (2, 6, 26, 32), (7, 3, 35, 27), (6, 7, 27, 26), (29, 28, 31, 30), (6, 2, 29, 30), (3, 7, 31, 28), (2, 3, 28, 29), (0, 25, 32, 33), (1, 0, 33, 34), (24, 1, 34, 35), (25, 24, 35, 32), (37, 38, 39, 36), (0, 1, 38, 37), (1, 24, 39, 38), (25, 0, 37, 36)])
me_cube_002.polygons.foreach_set('material_index', [0, 0, 0, 0, 0, 0, 0, 0, 0, 0, 0, 0, 0, 0, 0, 0, 0, 0, 0, 0, 0, 0, 0, 0, 0, 0, 1, 0, 0, 0, 0, 0, 0, 0, 1, 0, 0, 0])
_uv = me_cube_002.uv_layers.new(name='UVMap')
_uv.uv.foreach_set('vector', [0.5998, 0.2196, 0.4002, 0.2049, 0.4002, 0.2049, 0.5998, 0.2196, 0.5951, 0.4637, 0.4049, 0.4469, 0.4049, 0.4469, 0.5951, 0.4637, 0.375, 0.5, 0.625, 0.5, 0.625, 0.75, 0.375, 0.75, 0.375, 0.75, 0.625, 0.75, 0.625, 1.0, 0.375, 1.0, 0.125, 0.5, 0.375, 0.5, 0.375, 0.75, 0.125, 0.75, 0.625, 0.75, 0.625, 0.5, 0.625, 0.5, 0.625, 0.75, 0.625, 1.0, 0.625, 0.75, 0.625, 0.75, 0.625, 1.0, 0.625, 0.25, 0.625, 0.0, 0.625, 0.0, 0.625, 0.25, 0.625, 1.0, 0.625, 0.75, 0.625, 0.75, 0.625, 1.0, 0.625, 0.5, 0.625, 0.25, 0.625, 0.25, 0.625, 0.5, 0.6988, 0.5738, 0.8012, 0.5738, 0.8012, 0.5738, 0.6988, 0.5738, 0.625, 0.5, 0.625, 0.25, 0.625, 0.25, 0.625, 0.5, 0.625, 0.75, 0.625, 0.5, 0.625, 0.5, 0.625, 0.75, 0.625, 0.25, 0.625, 0.0, 0.625, 0.0, 0.625, 0.25, 0.8012, 0.6762, 0.8012, 0.5738, 0.875, 0.5, 0.875, 0.75, 0.8012, 0.5738, 0.6988, 0.5738, 0.625, 0.5, 0.875, 0.5, 0.6988, 0.5738, 0.6988, 0.6762, 0.625, 0.75, 0.625, 0.5, 0.6988, 0.6762, 0.8012, 0.6762, 0.875, 0.75, 0.625, 0.75, 0.6988, 0.5738, 0.8012, 0.5738, 0.8012, 0.6762, 0.6988, 0.6762, 0.6988, 0.6762, 0.6988, 0.5738, 0.6988, 0.5738, 0.6988, 0.6762, 0.8012, 0.5738, 0.8012, 0.6762, 0.8012, 0.6762, 0.8012, 0.5738, 0.8012, 0.6762, 0.6988, 0.6762, 0.6988, 0.6762, 0.8012, 0.6762, 0.5951, 0.2863, 0.4049, 0.3031, 0.375, 0.25, 0.625, 0.25, 0.4049, 0.3031, 0.4049, 0.4469, 0.375, 0.5, 0.375, 0.25, 0.5951, 0.4637, 0.5951, 0.2863, 0.625, 0.25, 0.625, 0.5, 0.4049, 0.4469, 0.5951, 0.4637, 0.625, 0.5, 0.375, 0.5, 0.4049, 0.3031, 0.5951, 0.2863, 0.5951, 0.4637, 0.4049, 0.4469, 0.4049, 0.4469, 0.4049, 0.3031, 0.4049, 0.3031, 0.4049, 0.4469, 0.5951, 0.2863, 0.5951, 0.4637, 0.5951, 0.4637, 0.5951, 0.2863, 0.4049, 0.3031, 0.5951, 0.2863, 0.5951, 0.2863, 0.4049, 0.3031, 0.4002, 0.04507, 0.4002, 0.2049, 0.375, 0.25, 0.375, 0.0, 0.5998, 0.03044, 0.4002, 0.04507, 0.375, 0.0, 0.625, 0.0, 0.5998, 0.2196, 0.5998, 0.03044, 0.625, 0.0, 0.625, 0.25, 0.4002, 0.2049, 0.5998, 0.2196, 0.625, 0.25, 0.375, 0.25, 0.4002, 0.04507, 0.5998, 0.03044, 0.5998, 0.2196, 0.4002, 0.2049, 0.4002, 0.04507, 0.5998, 0.03044, 0.5998, 0.03044, 0.4002, 0.04507, 0.5998, 0.03044, 0.5998, 0.2196, 0.5998, 0.2196, 0.5998, 0.03044, 0.4002, 0.2049, 0.4002, 0.04507, 0.4002, 0.04507, 0.4002, 0.2049])
me_cube_002.materials.append(mat_lamppost)
me_cube_002.materials.append(mat_lamplight)
me_cube_002.update()

# ---- objects
ob_cylinder = bpy.data.objects.new('Cylinder', me_cylinder)
ob_cube_001 = bpy.data.objects.new('Cube.001', me_cube_002)

# ---- transforms, parenting, visibility, modifiers, constraints
ob_cylinder.location = (0.0, 0.0, 0.03943)
_m = ob_cylinder.modifiers.new('Smooth by Angle', 'NODES')
_m.node_group = ng_smooth_by_angle
_m.use_pin_to_last = True
_m.show_group_selector = False
ob_cube_001.location = (0.0, 0.0, 2.503)
ob_cube_001.scale = (1.234, 1.234, 1.234)
_m = ob_cube_001.modifiers.new('Hops_Mirror', 'MIRROR')
_m.use_axis = (True, True, False)
_m.use_bisect_axis = (True, True, False)
_m.use_bisect_flip_axis = (True, False, False)
_m.use_clip = True

# ---- collection membership
col_collection.objects.link(ob_cylinder)
col_collection.objects.link(ob_cube_001)

# ---- scene / render settings (as saved in the file)
scene.frame_start = 1; scene.frame_end = 250; scene.frame_set(1)
scene.render.engine = 'BLENDER_EEVEE_NEXT'
bpy.context.view_layer.update()

# ---- added for rendering (the .blend has no active camera): camera
cam_auto = bpy.data.cameras.new('AutoCamera')
cam_auto.lens = 50.0
cam_auto.sensor_width = 36.0
cam_auto.clip_end = 1000.0
ob_auto_camera = bpy.data.objects.new('AutoCamera', cam_auto)
scene.collection.objects.link(ob_auto_camera)
ob_auto_camera.location = (2.85553, -3.42663, 3.72748)
ob_auto_camera.rotation_euler = (1.09748, -7.21219e-08, 0.694738)
scene.camera = ob_auto_camera
bpy.context.view_layer.update()
